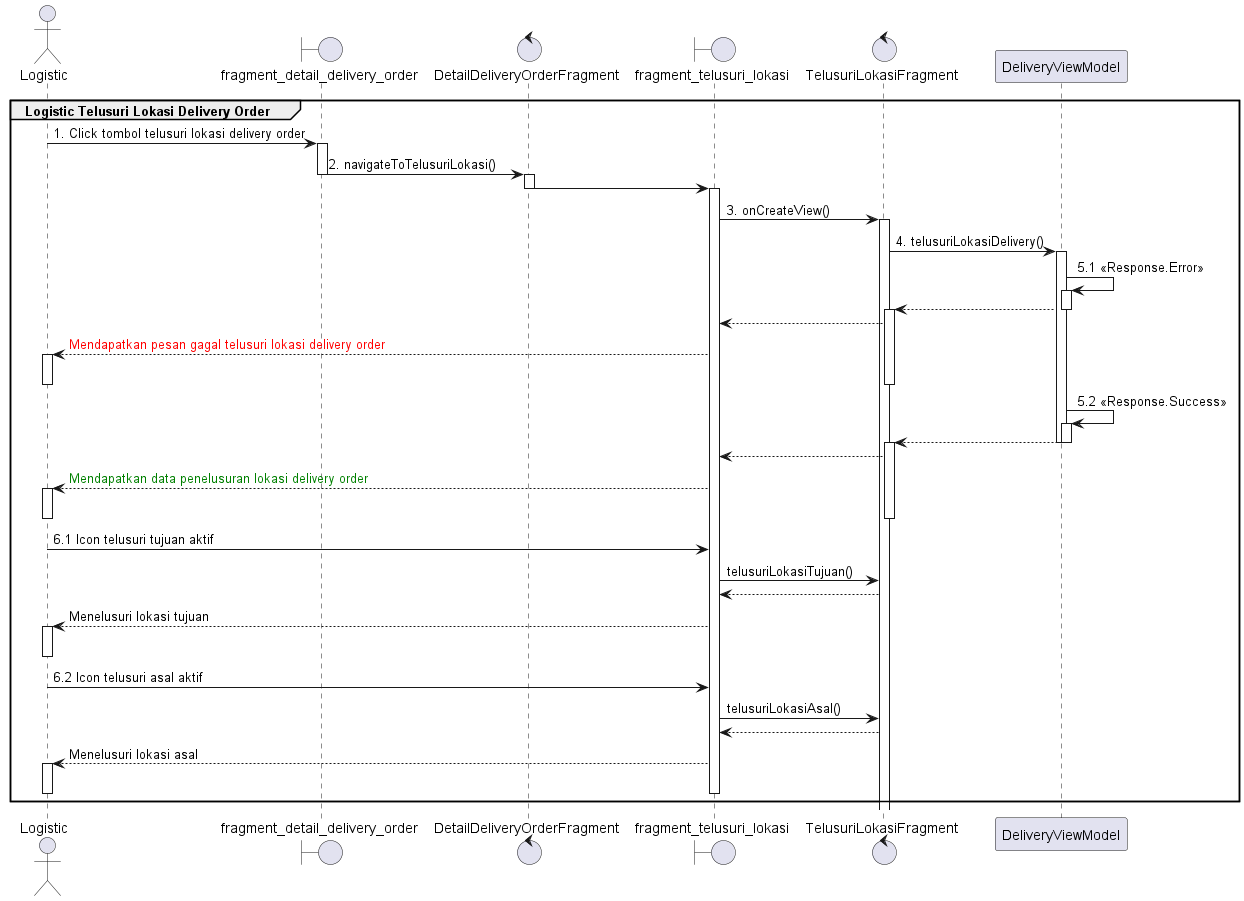

The diagram above was rendered by PlantUML. Its source (embedded in the PNG):
@startuml
'https://plantuml.com/sequence-diagram

group Logistic Telusuri Lokasi Delivery Order
    actor       Logistic
    boundary fragment_detail_delivery_order
    control DetailDeliveryOrderFragment
    boundary fragment_telusuri_lokasi
    control TelusuriLokasiFragment

    Logistic -> fragment_detail_delivery_order : 1. Click tombol telusuri lokasi delivery order
    activate fragment_detail_delivery_order
    fragment_detail_delivery_order -> DetailDeliveryOrderFragment : 2. navigateToTelusuriLokasi()
    deactivate fragment_detail_delivery_order

    activate DetailDeliveryOrderFragment
    DetailDeliveryOrderFragment -> fragment_telusuri_lokasi
    deactivate DetailDeliveryOrderFragment
    activate fragment_telusuri_lokasi
    fragment_telusuri_lokasi -> TelusuriLokasiFragment : 3. onCreateView()
    activate TelusuriLokasiFragment

    TelusuriLokasiFragment -> DeliveryViewModel : 4. telusuriLokasiDelivery()
    activate DeliveryViewModel
    DeliveryViewModel -> DeliveryViewModel : 5.1 <<Response.Error>>
    activate DeliveryViewModel
    TelusuriLokasiFragment <-- DeliveryViewModel
    deactivate DeliveryViewModel
    activate TelusuriLokasiFragment
    fragment_telusuri_lokasi <-- TelusuriLokasiFragment
    Logistic <-- fragment_telusuri_lokasi : <font color=red>Mendapatkan pesan gagal telusuri lokasi delivery order
    activate Logistic
    deactivate TelusuriLokasiFragment
    deactivate Logistic
    DeliveryViewModel -> DeliveryViewModel : 5.2 <<Response.Success>>
    activate DeliveryViewModel
    TelusuriLokasiFragment <-- DeliveryViewModel

    deactivate DeliveryViewModel
    deactivate DeliveryViewModel
    activate TelusuriLokasiFragment
    fragment_telusuri_lokasi <-- TelusuriLokasiFragment
    Logistic <-- fragment_telusuri_lokasi :  <font color=green>Mendapatkan data penelusuran lokasi delivery order
    activate Logistic
    deactivate Logistic
    deactivate TelusuriLokasiFragment

    Logistic -> fragment_telusuri_lokasi : 6.1 Icon telusuri tujuan aktif
    fragment_telusuri_lokasi -> TelusuriLokasiFragment : telusuriLokasiTujuan()
    fragment_telusuri_lokasi <-- TelusuriLokasiFragment
    Logistic <-- fragment_telusuri_lokasi :  Menelusuri lokasi tujuan
    activate Logistic
    deactivate Logistic

    Logistic -> fragment_telusuri_lokasi : 6.2 Icon telusuri asal aktif
    fragment_telusuri_lokasi -> TelusuriLokasiFragment : telusuriLokasiAsal()
    fragment_telusuri_lokasi <-- TelusuriLokasiFragment
    Logistic <-- fragment_telusuri_lokasi :  Menelusuri lokasi asal
    activate Logistic
    deactivate Logistic
    deactivate fragment_telusuri_lokasi
end
@enduml